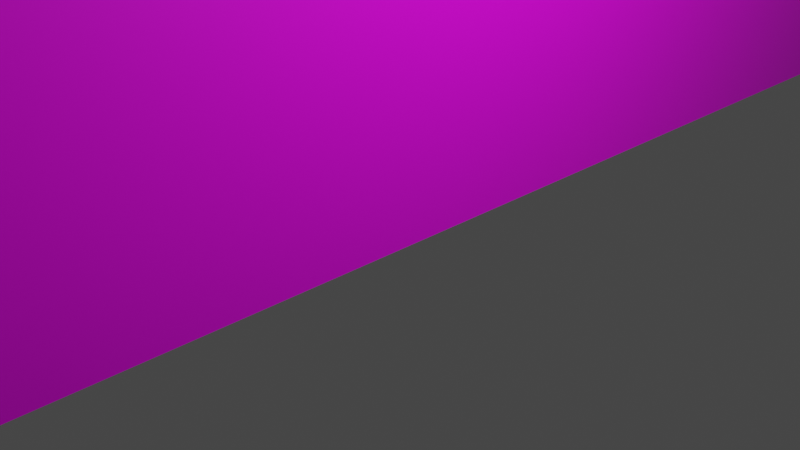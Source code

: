 # Source: FinalProject.blend  (saved by Blender 2.80.75; exported with 4.5.12 LTS)
import bpy
from mathutils import Matrix  # noqa: F401  (used for matrix-valued properties, if any)

bpy.ops.wm.read_factory_settings(use_empty=True)
scene = bpy.context.scene
scene.name = 'Scene'

# ---- collections
col_collection = bpy.data.collections.new('Collection'); scene.collection.children.link(col_collection)

# ---- images (referenced by path relative to the original .blend; pixels are not part of the script)
import os
ASSET_DIR = os.environ.get("B2B_ASSET_DIR", "")  # directory of the original .blend (textures are referenced by path, not embedded)
HERE = os.path.dirname(os.path.abspath(__file__))  # packed textures are extracted next to this script under _unpacked/

def load_image(name, relpath, width, height, colorspace="sRGB"):
    """Load a texture the original file referenced (path relative to the .blend, or extracted next to this script)."""
    p = next((c for c in (os.path.join(HERE, relpath), os.path.join(ASSET_DIR, relpath)) if relpath and os.path.exists(c)), "")
    if p:
        img = bpy.data.images.load(p, check_existing=True)
        img.name = name
    else:  # same state as the original file: an image datablock whose file is absent (Cycles renders it pink)
        img = bpy.data.images.new(name, width, height)
        img.source = "FILE"
        img.filepath = "//" + (relpath or name)
    img.colorspace_settings.name = colorspace
    return img
img_castlewall_texture_jpg = load_image('CastleWall-Texture.jpg', 'CastleWall-Texture.jpg', 1024, 1024, 'sRGB')

# ---- materials (node trees are filled in below, after node groups)
mat_material = bpy.data.materials.new('Material')
mat_material.alpha_threshold = 0.0
mat_material.use_transparent_shadow = False
mat_material.line_color = (0.0, 0.0, 0.0, 1.0)

# ---- material node trees
mat_material.use_nodes = True; mat_material.node_tree.nodes.clear()
_N = mat_material.node_tree.nodes; _L = mat_material.node_tree.links
n0 = _N.new('ShaderNodeOutputMaterial'); n0.name = 'Material Output'; n0.location = (300, 300)
n1 = _N.new('ShaderNodeBsdfPrincipled'); n1.name = 'Principled BSDF'; n1.location = (10, 300)
n1.distribution = 'GGX'
n1.subsurface_method = 'BURLEY'
n1.inputs[2].default_value = 0.4
n1.inputs[3].default_value = 1.45
n1.inputs[27].default_value = (0.0, 0.0, 0.0, 1.0)
n1.inputs[28].default_value = 1.0
n2 = _N.new('ShaderNodeTexImage'); n2.name = 'Image Texture'; n2.location = (-326, 154)
n2.image = img_castlewall_texture_jpg
_L.new(n1.outputs[0], n0.inputs[0])
_L.new(n2.outputs[0], n1.inputs[0])
n0.is_active_output = True

# ---- world
world_world = bpy.data.worlds.new('World'); scene.world = world_world
world_world.use_nodes = True; world_world.node_tree.nodes.clear()
_N = world_world.node_tree.nodes; _L = world_world.node_tree.links
n0 = _N.new('ShaderNodeOutputWorld'); n0.name = 'World Output'; n0.location = (300, 300)
n1 = _N.new('ShaderNodeBackground'); n1.name = 'Background'; n1.location = (10, 300)
n1.inputs[0].default_value = (0.05088, 0.05088, 0.05088, 1.0)
_L.new(n1.outputs[0], n0.inputs[0])
n0.is_active_output = True
world_world.color = (0.05088, 0.05088, 0.05088)
world_world.use_sun_shadow = False
world_world.sun_shadow_jitter_overblur = 0.0

# ---- cameras
cam_camera = bpy.data.cameras.new('Camera')
cam_camera.clip_end = 100.0
cam_camera.ortho_scale = 7.314

# ---- lights
light_light = bpy.data.lights.new('Light', 'POINT')
light_light.transmission_factor = 0.0
light_light.energy = 1000.0
light_light.shadow_soft_size = 0.1
light_light.shadow_maximum_resolution = 0.006
light_light.use_absolute_resolution = True

# ---- meshes
me_cube = bpy.data.meshes.new('Cube')
me_cube.from_pydata([(1.0, 1.0, 1.0), (1.0, 1.0, -1.0), (1.0, -1.0, 1.0), (1.0, -1.0, -1.0), (-1.0, 1.0, 1.0), (-1.0, 1.0, -1.0), (-1.0, -1.0, 1.0), (-1.0, -1.0, -1.0)], [], [(0, 4, 6, 2), (3, 2, 6, 7), (7, 6, 4, 5), (5, 1, 3, 7), (1, 0, 2, 3), (5, 4, 0, 1)])
_uv = me_cube.uv_layers.new(name='UVMap')
_uv.uv.foreach_set('vector', [0.375, 0.0, 0.625, 0.0, 0.625, 0.25, 0.375, 0.25, 0.375, 0.25, 0.625, 0.25, 0.625, 0.5, 0.375, 0.5, -0.0009808, -0.0005927, 0.9966, -0.0005927, 0.9966, 1.003, -0.0009808, 1.003, 0.375, 0.75, 0.625, 0.75, 0.625, 1.0, 0.375, 1.0, 0.125, 0.5, 0.375, 0.5, 0.375, 0.75, 0.125, 0.75, 0.625, 0.5, 0.875, 0.5, 0.875, 0.75, 0.625, 0.75])
me_cube.materials.append(mat_material)
me_cube.use_remesh_preserve_volume = False
me_cube.use_remesh_preserve_attributes = False
me_cube.use_mirror_vertex_groups = False
me_cube.update()

# ---- objects
ob_cube = bpy.data.objects.new('Cube', me_cube)
ob_light = bpy.data.objects.new('Light', light_light)
ob_camera = bpy.data.objects.new('Camera', cam_camera)

# ---- transforms, parenting, visibility, modifiers, constraints
ob_cube.location = (0.0, 0.0, 2.0)
ob_cube.scale = (0.5, 15.0, 2.0)
ob_cube.lock_rotations_4d = False
ob_cube.empty_display_type = 'ARROWS'
ob_cube.lineart.crease_threshold = 0.0
ob_light.location = (4.076, 1.005, 5.904)
ob_light.rotation_euler = (0.6503, 0.05522, 1.866)
ob_light.lock_rotations_4d = False
ob_light.empty_display_type = 'ARROWS'
ob_light.color = (0.0, 0.0, 0.0, 0.0)
ob_light.lineart.crease_threshold = 0.0
ob_camera.location = (7.359, -6.926, 4.958)
ob_camera.rotation_euler = (1.109, 0.0, 0.8149)
ob_camera.lock_rotations_4d = False
ob_camera.empty_display_type = 'ARROWS'
ob_camera.color = (0.0, 0.0, 0.0, 0.0)
ob_camera.display_type = 'WIRE'
ob_camera.lineart.crease_threshold = 0.0

# ---- collection membership
col_collection.objects.link(ob_cube)
col_collection.objects.link(ob_light)
col_collection.objects.link(ob_camera)

# ---- scene / render settings (as saved in the file)
scene.camera = ob_camera
scene.frame_start = 1; scene.frame_end = 250; scene.frame_set(1)
scene.render.engine = 'BLENDER_EEVEE_NEXT'
scene.cycles.use_denoising = False
scene.cycles.samples = 128
scene.cycles.sampling_pattern = 'TABULATED_SOBOL'
scene.cycles.use_adaptive_sampling = False
scene.cycles.use_light_tree = False
scene.view_settings.view_transform = 'Filmic'
bpy.context.view_layer.update()
